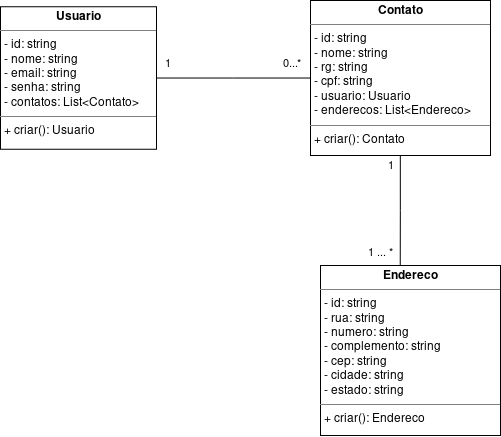

The diagram above was exported from draw.io. Its source (the exported page's mxGraphModel, read from the mxfile embedded in the PNG):
<mxGraphModel dx="981" dy="543" grid="1" gridSize="10" guides="1" tooltips="1" connect="1" arrows="1" fold="1" page="1" pageScale="1" pageWidth="827" pageHeight="1169" math="0" shadow="0">
  <root>
    <mxCell id="WIyWlLk6GJQsqaUBKTNV-0" />
    <mxCell id="WIyWlLk6GJQsqaUBKTNV-1" parent="WIyWlLk6GJQsqaUBKTNV-0" />
    <mxCell id="Z8IXOGOj3CKQeYxF6nCd-23" value="" style="edgeStyle=orthogonalEdgeStyle;rounded=0;orthogonalLoop=1;jettySize=auto;html=1;endArrow=none;endFill=0;" edge="1" parent="WIyWlLk6GJQsqaUBKTNV-1" source="Z8IXOGOj3CKQeYxF6nCd-21" target="Z8IXOGOj3CKQeYxF6nCd-22">
      <mxGeometry relative="1" as="geometry" />
    </mxCell>
    <mxCell id="Z8IXOGOj3CKQeYxF6nCd-28" value="1" style="edgeLabel;html=1;align=center;verticalAlign=middle;resizable=0;points=[];" vertex="1" connectable="0" parent="Z8IXOGOj3CKQeYxF6nCd-23">
      <mxGeometry x="-0.8682" relative="1" as="geometry">
        <mxPoint y="-15" as="offset" />
      </mxGeometry>
    </mxCell>
    <mxCell id="Z8IXOGOj3CKQeYxF6nCd-29" value="0...*" style="edgeLabel;html=1;align=center;verticalAlign=middle;resizable=0;points=[];" vertex="1" connectable="0" parent="Z8IXOGOj3CKQeYxF6nCd-23">
      <mxGeometry x="0.8391" y="-2" relative="1" as="geometry">
        <mxPoint x="-7" y="-17" as="offset" />
      </mxGeometry>
    </mxCell>
    <mxCell id="Z8IXOGOj3CKQeYxF6nCd-21" value="&lt;p style=&quot;margin: 0px ; margin-top: 4px ; text-align: center&quot;&gt;&lt;b&gt;Usuario&lt;/b&gt;&lt;/p&gt;&lt;hr size=&quot;1&quot;&gt;&lt;p style=&quot;margin: 0px ; margin-left: 4px&quot;&gt;- id: string&lt;br&gt;&lt;/p&gt;&lt;p style=&quot;margin: 0px ; margin-left: 4px&quot;&gt;- nome: string&lt;/p&gt;&lt;p style=&quot;margin: 0px ; margin-left: 4px&quot;&gt;- email: string&lt;/p&gt;&lt;p style=&quot;margin: 0px ; margin-left: 4px&quot;&gt;- senha: string&lt;/p&gt;&lt;p style=&quot;margin: 0px ; margin-left: 4px&quot;&gt;- contatos: List&amp;lt;Contato&amp;gt;&lt;br&gt;&lt;/p&gt;&lt;hr size=&quot;1&quot;&gt;&lt;p style=&quot;margin: 0px ; margin-left: 4px&quot;&gt;+ criar(): Usuario&lt;/p&gt;" style="verticalAlign=top;align=left;overflow=fill;fontSize=12;fontFamily=Helvetica;html=1;" vertex="1" parent="WIyWlLk6GJQsqaUBKTNV-1">
      <mxGeometry x="180" y="221.25" width="156" height="142.5" as="geometry" />
    </mxCell>
    <mxCell id="Z8IXOGOj3CKQeYxF6nCd-31" style="edgeStyle=orthogonalEdgeStyle;rounded=0;orthogonalLoop=1;jettySize=auto;html=1;entryX=0.443;entryY=0.013;entryDx=0;entryDy=0;entryPerimeter=0;endArrow=none;endFill=0;" edge="1" parent="WIyWlLk6GJQsqaUBKTNV-1" source="Z8IXOGOj3CKQeYxF6nCd-22" target="Z8IXOGOj3CKQeYxF6nCd-30">
      <mxGeometry relative="1" as="geometry" />
    </mxCell>
    <mxCell id="Z8IXOGOj3CKQeYxF6nCd-33" value="1" style="edgeLabel;html=1;align=center;verticalAlign=middle;resizable=0;points=[];" vertex="1" connectable="0" parent="Z8IXOGOj3CKQeYxF6nCd-31">
      <mxGeometry x="-0.8227" relative="1" as="geometry">
        <mxPoint x="-10" as="offset" />
      </mxGeometry>
    </mxCell>
    <mxCell id="Z8IXOGOj3CKQeYxF6nCd-34" value="1 ... *" style="edgeLabel;html=1;align=center;verticalAlign=middle;resizable=0;points=[];" vertex="1" connectable="0" parent="Z8IXOGOj3CKQeYxF6nCd-31">
      <mxGeometry x="0.7404" y="1" relative="1" as="geometry">
        <mxPoint x="-21" y="-1" as="offset" />
      </mxGeometry>
    </mxCell>
    <mxCell id="Z8IXOGOj3CKQeYxF6nCd-22" value="&lt;p style=&quot;margin: 0px ; margin-top: 4px ; text-align: center&quot;&gt;&lt;b&gt;Contato&lt;/b&gt;&lt;/p&gt;&lt;hr size=&quot;1&quot;&gt;&lt;p style=&quot;margin: 0px ; margin-left: 4px&quot;&gt;- id: string&lt;/p&gt;&lt;p style=&quot;margin: 0px ; margin-left: 4px&quot;&gt;- nome: string&lt;/p&gt;&lt;p style=&quot;margin: 0px ; margin-left: 4px&quot;&gt;- rg: string&lt;/p&gt;&lt;p style=&quot;margin: 0px ; margin-left: 4px&quot;&gt;- cpf: string&lt;br&gt;&lt;/p&gt;&lt;p style=&quot;margin: 0px ; margin-left: 4px&quot;&gt;- usuario: Usuario&lt;/p&gt;&lt;p style=&quot;margin: 0px ; margin-left: 4px&quot;&gt;- enderecos: List&amp;lt;Endereco&amp;gt;&lt;br&gt;&lt;/p&gt;&lt;hr size=&quot;1&quot;&gt;&lt;p style=&quot;margin: 0px ; margin-left: 4px&quot;&gt;+ criar(): Contato&lt;/p&gt;" style="verticalAlign=top;align=left;overflow=fill;fontSize=12;fontFamily=Helvetica;html=1;" vertex="1" parent="WIyWlLk6GJQsqaUBKTNV-1">
      <mxGeometry x="490" y="215" width="180" height="155" as="geometry" />
    </mxCell>
    <mxCell id="Z8IXOGOj3CKQeYxF6nCd-30" value="&lt;p style=&quot;margin: 0px ; margin-top: 4px ; text-align: center&quot;&gt;&lt;b&gt;Endereco&lt;/b&gt;&lt;/p&gt;&lt;hr size=&quot;1&quot;&gt;&lt;p style=&quot;margin: 0px ; margin-left: 4px&quot;&gt;- id: string&lt;/p&gt;&lt;p style=&quot;margin: 0px ; margin-left: 4px&quot;&gt;- rua: string&lt;/p&gt;&lt;p style=&quot;margin: 0px ; margin-left: 4px&quot;&gt;- numero: string&lt;/p&gt;&lt;p style=&quot;margin: 0px ; margin-left: 4px&quot;&gt;- complemento: string&lt;/p&gt;&lt;p style=&quot;margin: 0px ; margin-left: 4px&quot;&gt;- cep: string&lt;/p&gt;&lt;p style=&quot;margin: 0px ; margin-left: 4px&quot;&gt;- cidade: string&lt;/p&gt;&lt;p style=&quot;margin: 0px ; margin-left: 4px&quot;&gt;- estado: string&lt;/p&gt;&lt;hr size=&quot;1&quot;&gt;&lt;p style=&quot;margin: 0px ; margin-left: 4px&quot;&gt;+ criar(): Endereco&lt;/p&gt;" style="verticalAlign=top;align=left;overflow=fill;fontSize=12;fontFamily=Helvetica;html=1;" vertex="1" parent="WIyWlLk6GJQsqaUBKTNV-1">
      <mxGeometry x="500" y="480" width="180" height="170" as="geometry" />
    </mxCell>
  </root>
</mxGraphModel>